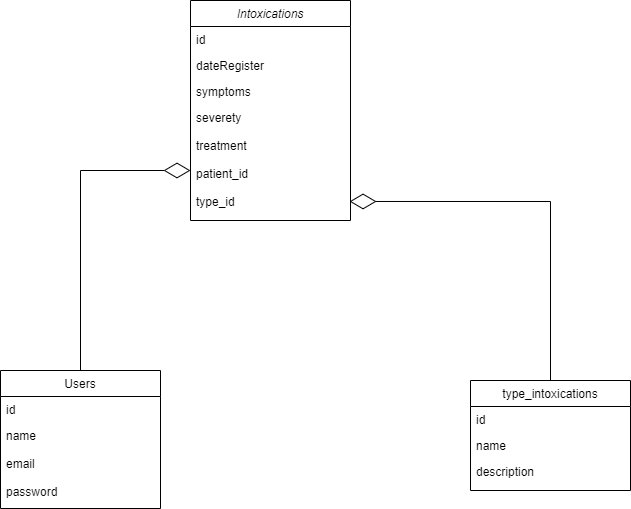

The diagram above was exported from draw.io. Its source (the exported page's mxGraphModel, read from the mxfile embedded in the PNG):
<mxGraphModel dx="1674" dy="780" grid="1" gridSize="10" guides="1" tooltips="1" connect="1" arrows="1" fold="1" page="1" pageScale="1" pageWidth="827" pageHeight="1169" math="0" shadow="0">
  <root>
    <mxCell id="WIyWlLk6GJQsqaUBKTNV-0" />
    <mxCell id="WIyWlLk6GJQsqaUBKTNV-1" parent="WIyWlLk6GJQsqaUBKTNV-0" />
    <mxCell id="zkfFHV4jXpPFQw0GAbJ--0" value="Intoxications" style="swimlane;fontStyle=2;align=center;verticalAlign=top;childLayout=stackLayout;horizontal=1;startSize=26;horizontalStack=0;resizeParent=1;resizeLast=0;collapsible=1;marginBottom=0;rounded=0;shadow=0;strokeWidth=1;" parent="WIyWlLk6GJQsqaUBKTNV-1" vertex="1">
      <mxGeometry x="220" y="120" width="160" height="220" as="geometry">
        <mxRectangle x="230" y="140" width="160" height="26" as="alternateBounds" />
      </mxGeometry>
    </mxCell>
    <mxCell id="zkfFHV4jXpPFQw0GAbJ--1" value="id" style="text;align=left;verticalAlign=top;spacingLeft=4;spacingRight=4;overflow=hidden;rotatable=0;points=[[0,0.5],[1,0.5]];portConstraint=eastwest;" parent="zkfFHV4jXpPFQw0GAbJ--0" vertex="1">
      <mxGeometry y="26" width="160" height="26" as="geometry" />
    </mxCell>
    <mxCell id="zkfFHV4jXpPFQw0GAbJ--2" value="dateRegister" style="text;align=left;verticalAlign=top;spacingLeft=4;spacingRight=4;overflow=hidden;rotatable=0;points=[[0,0.5],[1,0.5]];portConstraint=eastwest;rounded=0;shadow=0;html=0;" parent="zkfFHV4jXpPFQw0GAbJ--0" vertex="1">
      <mxGeometry y="52" width="160" height="26" as="geometry" />
    </mxCell>
    <mxCell id="zkfFHV4jXpPFQw0GAbJ--3" value="symptoms" style="text;align=left;verticalAlign=top;spacingLeft=4;spacingRight=4;overflow=hidden;rotatable=0;points=[[0,0.5],[1,0.5]];portConstraint=eastwest;rounded=0;shadow=0;html=0;" parent="zkfFHV4jXpPFQw0GAbJ--0" vertex="1">
      <mxGeometry y="78" width="160" height="26" as="geometry" />
    </mxCell>
    <mxCell id="zkfFHV4jXpPFQw0GAbJ--5" value="severety&#10;&#10;treatment&#10;&#10;patient_id&#10;&#10;type_id&#10;" style="text;align=left;verticalAlign=top;spacingLeft=4;spacingRight=4;overflow=hidden;rotatable=0;points=[[0,0.5],[1,0.5]];portConstraint=eastwest;" parent="zkfFHV4jXpPFQw0GAbJ--0" vertex="1">
      <mxGeometry y="104" width="160" height="116" as="geometry" />
    </mxCell>
    <mxCell id="zkfFHV4jXpPFQw0GAbJ--6" value="Users" style="swimlane;fontStyle=0;align=center;verticalAlign=top;childLayout=stackLayout;horizontal=1;startSize=26;horizontalStack=0;resizeParent=1;resizeLast=0;collapsible=1;marginBottom=0;rounded=0;shadow=0;strokeWidth=1;" parent="WIyWlLk6GJQsqaUBKTNV-1" vertex="1">
      <mxGeometry x="30" y="490" width="160" height="138" as="geometry">
        <mxRectangle x="130" y="380" width="160" height="26" as="alternateBounds" />
      </mxGeometry>
    </mxCell>
    <mxCell id="zkfFHV4jXpPFQw0GAbJ--7" value="id" style="text;align=left;verticalAlign=top;spacingLeft=4;spacingRight=4;overflow=hidden;rotatable=0;points=[[0,0.5],[1,0.5]];portConstraint=eastwest;" parent="zkfFHV4jXpPFQw0GAbJ--6" vertex="1">
      <mxGeometry y="26" width="160" height="26" as="geometry" />
    </mxCell>
    <mxCell id="zkfFHV4jXpPFQw0GAbJ--8" value="name&#10;&#10;email&#10;&#10;password&#10;" style="text;align=left;verticalAlign=top;spacingLeft=4;spacingRight=4;overflow=hidden;rotatable=0;points=[[0,0.5],[1,0.5]];portConstraint=eastwest;rounded=0;shadow=0;html=0;" parent="zkfFHV4jXpPFQw0GAbJ--6" vertex="1">
      <mxGeometry y="52" width="160" height="78" as="geometry" />
    </mxCell>
    <mxCell id="zkfFHV4jXpPFQw0GAbJ--17" value="type_intoxications" style="swimlane;fontStyle=0;align=center;verticalAlign=top;childLayout=stackLayout;horizontal=1;startSize=26;horizontalStack=0;resizeParent=1;resizeLast=0;collapsible=1;marginBottom=0;rounded=0;shadow=0;strokeWidth=1;" parent="WIyWlLk6GJQsqaUBKTNV-1" vertex="1">
      <mxGeometry x="500" y="500" width="160" height="110" as="geometry">
        <mxRectangle x="550" y="140" width="160" height="26" as="alternateBounds" />
      </mxGeometry>
    </mxCell>
    <mxCell id="zkfFHV4jXpPFQw0GAbJ--18" value="id" style="text;align=left;verticalAlign=top;spacingLeft=4;spacingRight=4;overflow=hidden;rotatable=0;points=[[0,0.5],[1,0.5]];portConstraint=eastwest;" parent="zkfFHV4jXpPFQw0GAbJ--17" vertex="1">
      <mxGeometry y="26" width="160" height="26" as="geometry" />
    </mxCell>
    <mxCell id="zkfFHV4jXpPFQw0GAbJ--19" value="name" style="text;align=left;verticalAlign=top;spacingLeft=4;spacingRight=4;overflow=hidden;rotatable=0;points=[[0,0.5],[1,0.5]];portConstraint=eastwest;rounded=0;shadow=0;html=0;" parent="zkfFHV4jXpPFQw0GAbJ--17" vertex="1">
      <mxGeometry y="52" width="160" height="26" as="geometry" />
    </mxCell>
    <mxCell id="zkfFHV4jXpPFQw0GAbJ--20" value="description" style="text;align=left;verticalAlign=top;spacingLeft=4;spacingRight=4;overflow=hidden;rotatable=0;points=[[0,0.5],[1,0.5]];portConstraint=eastwest;rounded=0;shadow=0;html=0;" parent="zkfFHV4jXpPFQw0GAbJ--17" vertex="1">
      <mxGeometry y="78" width="160" height="26" as="geometry" />
    </mxCell>
    <mxCell id="XQuzN3na0H3dhIGNA8xw-5" value="" style="endArrow=diamondThin;endFill=0;endSize=24;html=1;rounded=0;exitX=0.5;exitY=0;exitDx=0;exitDy=0;" edge="1" parent="WIyWlLk6GJQsqaUBKTNV-1" source="zkfFHV4jXpPFQw0GAbJ--6">
      <mxGeometry width="160" relative="1" as="geometry">
        <mxPoint x="60" y="290" as="sourcePoint" />
        <mxPoint x="220" y="290" as="targetPoint" />
        <Array as="points">
          <mxPoint x="110" y="290" />
        </Array>
      </mxGeometry>
    </mxCell>
    <mxCell id="XQuzN3na0H3dhIGNA8xw-6" value="" style="endArrow=diamondThin;endFill=0;endSize=24;html=1;rounded=0;exitX=0.5;exitY=0;exitDx=0;exitDy=0;entryX=0.994;entryY=0.836;entryDx=0;entryDy=0;entryPerimeter=0;edgeStyle=orthogonalEdgeStyle;" edge="1" parent="WIyWlLk6GJQsqaUBKTNV-1" source="zkfFHV4jXpPFQw0GAbJ--17" target="zkfFHV4jXpPFQw0GAbJ--5">
      <mxGeometry width="160" relative="1" as="geometry">
        <mxPoint x="330" y="400" as="sourcePoint" />
        <mxPoint x="490" y="400" as="targetPoint" />
      </mxGeometry>
    </mxCell>
  </root>
</mxGraphModel>